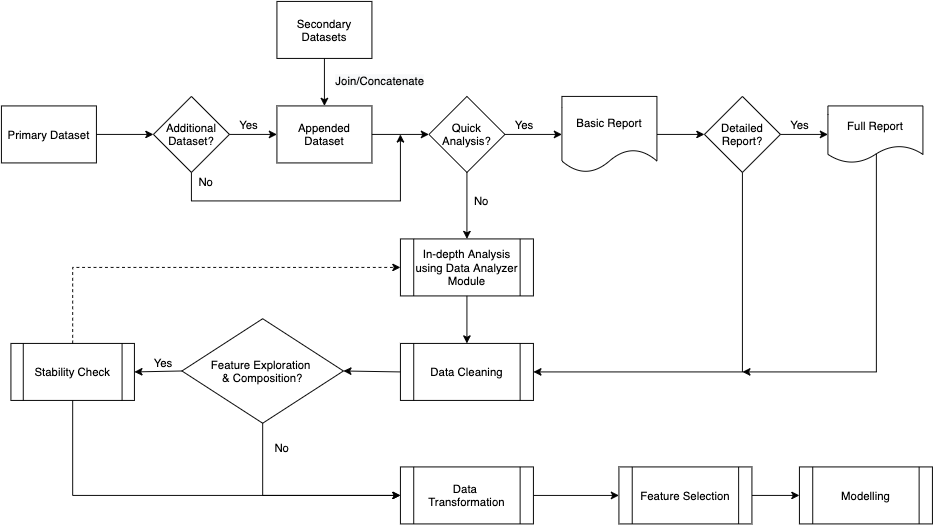

The diagram above was exported from draw.io. Its source (the exported page's mxGraphModel, read from the mxfile embedded in the PNG):
<mxGraphModel dx="946" dy="618" grid="1" gridSize="10" guides="1" tooltips="1" connect="1" arrows="1" fold="1" page="1" pageScale="1" pageWidth="827" pageHeight="1169" math="0" shadow="0">
  <root>
    <mxCell id="0" />
    <mxCell id="1" parent="0" />
    <mxCell id="yUPX8lQLUtFBZA9Pxpf5-1" value="Primary Dataset" style="rounded=0;whiteSpace=wrap;html=1;" parent="1" vertex="1">
      <mxGeometry x="60" y="110" width="100" height="60" as="geometry" />
    </mxCell>
    <mxCell id="yUPX8lQLUtFBZA9Pxpf5-2" value="Additional Dataset?" style="rhombus;whiteSpace=wrap;html=1;" parent="1" vertex="1">
      <mxGeometry x="220" y="100" width="80" height="80" as="geometry" />
    </mxCell>
    <mxCell id="yUPX8lQLUtFBZA9Pxpf5-3" value="" style="endArrow=classic;html=1;rounded=0;exitX=1;exitY=0.5;exitDx=0;exitDy=0;entryX=0;entryY=0.5;entryDx=0;entryDy=0;" parent="1" source="yUPX8lQLUtFBZA9Pxpf5-1" target="yUPX8lQLUtFBZA9Pxpf5-2" edge="1">
      <mxGeometry width="50" height="50" relative="1" as="geometry">
        <mxPoint x="390" y="290" as="sourcePoint" />
        <mxPoint x="440" y="240" as="targetPoint" />
      </mxGeometry>
    </mxCell>
    <mxCell id="yUPX8lQLUtFBZA9Pxpf5-4" value="Appended Dataset" style="rounded=0;whiteSpace=wrap;html=1;" parent="1" vertex="1">
      <mxGeometry x="350" y="110" width="100" height="60" as="geometry" />
    </mxCell>
    <mxCell id="yUPX8lQLUtFBZA9Pxpf5-6" value="Secondary Datasets" style="rounded=0;whiteSpace=wrap;html=1;" parent="1" vertex="1">
      <mxGeometry x="350" width="100" height="60" as="geometry" />
    </mxCell>
    <mxCell id="yUPX8lQLUtFBZA9Pxpf5-7" value="" style="endArrow=classic;html=1;rounded=0;exitX=1;exitY=0.5;exitDx=0;exitDy=0;entryX=0;entryY=0.5;entryDx=0;entryDy=0;" parent="1" source="yUPX8lQLUtFBZA9Pxpf5-2" target="yUPX8lQLUtFBZA9Pxpf5-4" edge="1">
      <mxGeometry width="50" height="50" relative="1" as="geometry">
        <mxPoint x="390" y="280" as="sourcePoint" />
        <mxPoint x="360" y="140" as="targetPoint" />
      </mxGeometry>
    </mxCell>
    <mxCell id="yUPX8lQLUtFBZA9Pxpf5-8" value="" style="endArrow=classic;html=1;rounded=0;exitX=0.5;exitY=1;exitDx=0;exitDy=0;" parent="1" source="yUPX8lQLUtFBZA9Pxpf5-6" target="yUPX8lQLUtFBZA9Pxpf5-4" edge="1">
      <mxGeometry width="50" height="50" relative="1" as="geometry">
        <mxPoint x="390" y="280" as="sourcePoint" />
        <mxPoint x="440" y="230" as="targetPoint" />
      </mxGeometry>
    </mxCell>
    <mxCell id="yUPX8lQLUtFBZA9Pxpf5-9" value="&lt;span style=&quot;color: rgb(0 , 0 , 0) ; font-family: &amp;#34;helvetica&amp;#34; ; font-size: 12px ; font-style: normal ; font-weight: 400 ; letter-spacing: normal ; text-align: center ; text-indent: 0px ; text-transform: none ; word-spacing: 0px ; background-color: rgb(248 , 249 , 250) ; display: inline ; float: none&quot;&gt;Join/Concatenate&lt;/span&gt;" style="text;whiteSpace=wrap;html=1;" parent="1" vertex="1">
      <mxGeometry x="410" y="70" width="110" height="30" as="geometry" />
    </mxCell>
    <mxCell id="yUPX8lQLUtFBZA9Pxpf5-10" value="Yes" style="text;html=1;align=center;verticalAlign=middle;resizable=0;points=[];autosize=1;strokeColor=none;fillColor=none;" parent="1" vertex="1">
      <mxGeometry x="300" y="120" width="40" height="20" as="geometry" />
    </mxCell>
    <mxCell id="yUPX8lQLUtFBZA9Pxpf5-11" value="Quick Analysis?" style="rhombus;whiteSpace=wrap;html=1;" parent="1" vertex="1">
      <mxGeometry x="510" y="100" width="80" height="80" as="geometry" />
    </mxCell>
    <mxCell id="yUPX8lQLUtFBZA9Pxpf5-12" value="" style="endArrow=classic;html=1;rounded=0;exitX=1;exitY=0.5;exitDx=0;exitDy=0;entryX=0;entryY=0.5;entryDx=0;entryDy=0;" parent="1" source="yUPX8lQLUtFBZA9Pxpf5-4" target="yUPX8lQLUtFBZA9Pxpf5-11" edge="1">
      <mxGeometry width="50" height="50" relative="1" as="geometry">
        <mxPoint x="390" y="280" as="sourcePoint" />
        <mxPoint x="440" y="230" as="targetPoint" />
      </mxGeometry>
    </mxCell>
    <mxCell id="yUPX8lQLUtFBZA9Pxpf5-15" value="" style="edgeStyle=elbowEdgeStyle;elbow=vertical;endArrow=classic;html=1;rounded=0;" parent="1" edge="1">
      <mxGeometry width="50" height="50" relative="1" as="geometry">
        <mxPoint x="260" y="180" as="sourcePoint" />
        <mxPoint x="480" y="140" as="targetPoint" />
        <Array as="points">
          <mxPoint x="370" y="210" />
        </Array>
      </mxGeometry>
    </mxCell>
    <mxCell id="yUPX8lQLUtFBZA9Pxpf5-16" value="No" style="text;html=1;align=center;verticalAlign=middle;resizable=0;points=[];autosize=1;strokeColor=none;fillColor=none;" parent="1" vertex="1">
      <mxGeometry x="260" y="180" width="30" height="20" as="geometry" />
    </mxCell>
    <mxCell id="yUPX8lQLUtFBZA9Pxpf5-17" value="" style="endArrow=classic;html=1;rounded=0;exitX=1;exitY=0.5;exitDx=0;exitDy=0;entryX=0;entryY=0.5;entryDx=0;entryDy=0;" parent="1" source="yUPX8lQLUtFBZA9Pxpf5-11" edge="1">
      <mxGeometry width="50" height="50" relative="1" as="geometry">
        <mxPoint x="390" y="280" as="sourcePoint" />
        <mxPoint x="650" y="140" as="targetPoint" />
      </mxGeometry>
    </mxCell>
    <mxCell id="yUPX8lQLUtFBZA9Pxpf5-19" value="Detailed Report?" style="rhombus;whiteSpace=wrap;html=1;" parent="1" vertex="1">
      <mxGeometry x="800" y="100" width="80" height="80" as="geometry" />
    </mxCell>
    <mxCell id="yUPX8lQLUtFBZA9Pxpf5-21" value="" style="endArrow=classic;html=1;rounded=0;exitX=1;exitY=0.5;exitDx=0;exitDy=0;entryX=0;entryY=0.5;entryDx=0;entryDy=0;" parent="1" source="yUPX8lQLUtFBZA9Pxpf5-19" target="yUPX8lQLUtFBZA9Pxpf5-26" edge="1">
      <mxGeometry width="50" height="50" relative="1" as="geometry">
        <mxPoint x="390" y="290" as="sourcePoint" />
        <mxPoint x="700" y="380" as="targetPoint" />
      </mxGeometry>
    </mxCell>
    <mxCell id="yUPX8lQLUtFBZA9Pxpf5-37" style="edgeStyle=orthogonalEdgeStyle;rounded=0;orthogonalLoop=1;jettySize=auto;html=1;exitX=1;exitY=0.5;exitDx=0;exitDy=0;" parent="1" source="yUPX8lQLUtFBZA9Pxpf5-24" target="yUPX8lQLUtFBZA9Pxpf5-19" edge="1">
      <mxGeometry relative="1" as="geometry" />
    </mxCell>
    <mxCell id="yUPX8lQLUtFBZA9Pxpf5-24" value="Basic Report" style="shape=document;whiteSpace=wrap;html=1;boundedLbl=1;" parent="1" vertex="1">
      <mxGeometry x="650" y="100" width="100" height="80" as="geometry" />
    </mxCell>
    <mxCell id="yUPX8lQLUtFBZA9Pxpf5-26" value="Full Report" style="shape=document;whiteSpace=wrap;html=1;boundedLbl=1;" parent="1" vertex="1">
      <mxGeometry x="930" y="110" width="100" height="60" as="geometry" />
    </mxCell>
    <mxCell id="yUPX8lQLUtFBZA9Pxpf5-27" value="In-depth Analysis using Data Analyzer Module" style="shape=process;whiteSpace=wrap;html=1;backgroundOutline=1;" parent="1" vertex="1">
      <mxGeometry x="480" y="250" width="140" height="60" as="geometry" />
    </mxCell>
    <mxCell id="yUPX8lQLUtFBZA9Pxpf5-28" value="" style="endArrow=classic;html=1;rounded=0;exitX=0.5;exitY=1;exitDx=0;exitDy=0;entryX=0.5;entryY=0;entryDx=0;entryDy=0;" parent="1" source="yUPX8lQLUtFBZA9Pxpf5-11" target="yUPX8lQLUtFBZA9Pxpf5-27" edge="1">
      <mxGeometry width="50" height="50" relative="1" as="geometry">
        <mxPoint x="390" y="270" as="sourcePoint" />
        <mxPoint x="440" y="220" as="targetPoint" />
      </mxGeometry>
    </mxCell>
    <mxCell id="yUPX8lQLUtFBZA9Pxpf5-29" value="Data Cleaning" style="shape=process;whiteSpace=wrap;html=1;backgroundOutline=1;" parent="1" vertex="1">
      <mxGeometry x="480" y="360" width="140" height="60" as="geometry" />
    </mxCell>
    <mxCell id="yUPX8lQLUtFBZA9Pxpf5-31" value="Yes" style="text;html=1;align=center;verticalAlign=middle;resizable=0;points=[];autosize=1;strokeColor=none;fillColor=none;" parent="1" vertex="1">
      <mxGeometry x="880" y="120" width="40" height="20" as="geometry" />
    </mxCell>
    <mxCell id="yUPX8lQLUtFBZA9Pxpf5-32" value="" style="endArrow=classic;html=1;rounded=0;exitX=0.5;exitY=1;exitDx=0;exitDy=0;" parent="1" source="yUPX8lQLUtFBZA9Pxpf5-27" edge="1">
      <mxGeometry width="50" height="50" relative="1" as="geometry">
        <mxPoint x="390" y="290" as="sourcePoint" />
        <mxPoint x="550" y="360" as="targetPoint" />
      </mxGeometry>
    </mxCell>
    <mxCell id="yUPX8lQLUtFBZA9Pxpf5-33" value="Yes" style="text;html=1;align=center;verticalAlign=middle;resizable=0;points=[];autosize=1;strokeColor=none;fillColor=none;" parent="1" vertex="1">
      <mxGeometry x="590" y="120" width="40" height="20" as="geometry" />
    </mxCell>
    <mxCell id="yUPX8lQLUtFBZA9Pxpf5-34" value="No" style="text;html=1;align=center;verticalAlign=middle;resizable=0;points=[];autosize=1;strokeColor=none;fillColor=none;" parent="1" vertex="1">
      <mxGeometry x="550" y="200" width="30" height="20" as="geometry" />
    </mxCell>
    <mxCell id="yUPX8lQLUtFBZA9Pxpf5-38" value="" style="edgeStyle=elbowEdgeStyle;elbow=vertical;endArrow=classic;html=1;rounded=0;exitX=0.5;exitY=1;exitDx=0;exitDy=0;entryX=1;entryY=0.5;entryDx=0;entryDy=0;" parent="1" source="yUPX8lQLUtFBZA9Pxpf5-19" target="yUPX8lQLUtFBZA9Pxpf5-29" edge="1">
      <mxGeometry width="50" height="50" relative="1" as="geometry">
        <mxPoint x="270" y="190" as="sourcePoint" />
        <mxPoint x="490" y="150" as="targetPoint" />
        <Array as="points">
          <mxPoint x="720" y="390" />
        </Array>
      </mxGeometry>
    </mxCell>
    <mxCell id="yUPX8lQLUtFBZA9Pxpf5-39" value="" style="edgeStyle=elbowEdgeStyle;elbow=vertical;endArrow=classic;html=1;rounded=0;exitX=0.51;exitY=0.842;exitDx=0;exitDy=0;exitPerimeter=0;" parent="1" source="yUPX8lQLUtFBZA9Pxpf5-26" edge="1">
      <mxGeometry width="50" height="50" relative="1" as="geometry">
        <mxPoint x="850" y="190" as="sourcePoint" />
        <mxPoint x="840" y="390" as="targetPoint" />
        <Array as="points">
          <mxPoint x="920" y="390" />
        </Array>
      </mxGeometry>
    </mxCell>
    <mxCell id="yUPX8lQLUtFBZA9Pxpf5-40" value="Feature Exploration &lt;br&gt;&amp;amp; Composition?" style="rhombus;whiteSpace=wrap;html=1;" parent="1" vertex="1">
      <mxGeometry x="250" y="334" width="170" height="110" as="geometry" />
    </mxCell>
    <mxCell id="yUPX8lQLUtFBZA9Pxpf5-41" value="Stability Check" style="shape=process;whiteSpace=wrap;html=1;backgroundOutline=1;" parent="1" vertex="1">
      <mxGeometry x="70" y="360" width="130" height="60" as="geometry" />
    </mxCell>
    <mxCell id="yUPX8lQLUtFBZA9Pxpf5-57" style="edgeStyle=orthogonalEdgeStyle;rounded=0;orthogonalLoop=1;jettySize=auto;html=1;exitX=1;exitY=0.5;exitDx=0;exitDy=0;" parent="1" source="yUPX8lQLUtFBZA9Pxpf5-42" target="yUPX8lQLUtFBZA9Pxpf5-50" edge="1">
      <mxGeometry relative="1" as="geometry" />
    </mxCell>
    <mxCell id="yUPX8lQLUtFBZA9Pxpf5-42" value="Data &lt;br&gt;Transformation" style="shape=process;whiteSpace=wrap;html=1;backgroundOutline=1;" parent="1" vertex="1">
      <mxGeometry x="480" y="490" width="140" height="60" as="geometry" />
    </mxCell>
    <mxCell id="yUPX8lQLUtFBZA9Pxpf5-43" value="" style="endArrow=classic;html=1;rounded=0;exitX=0;exitY=0.5;exitDx=0;exitDy=0;entryX=1;entryY=0.5;entryDx=0;entryDy=0;" parent="1" source="yUPX8lQLUtFBZA9Pxpf5-29" target="yUPX8lQLUtFBZA9Pxpf5-40" edge="1">
      <mxGeometry width="50" height="50" relative="1" as="geometry">
        <mxPoint x="460" y="360" as="sourcePoint" />
        <mxPoint x="510" y="310" as="targetPoint" />
      </mxGeometry>
    </mxCell>
    <mxCell id="yUPX8lQLUtFBZA9Pxpf5-44" value="" style="edgeStyle=elbowEdgeStyle;elbow=vertical;endArrow=classic;html=1;rounded=0;exitX=0.5;exitY=1;exitDx=0;exitDy=0;entryX=0;entryY=0.5;entryDx=0;entryDy=0;" parent="1" source="yUPX8lQLUtFBZA9Pxpf5-40" target="yUPX8lQLUtFBZA9Pxpf5-42" edge="1">
      <mxGeometry width="50" height="50" relative="1" as="geometry">
        <mxPoint x="270" y="190" as="sourcePoint" />
        <mxPoint x="490" y="150" as="targetPoint" />
        <Array as="points">
          <mxPoint x="410" y="520" />
        </Array>
      </mxGeometry>
    </mxCell>
    <mxCell id="yUPX8lQLUtFBZA9Pxpf5-45" value="" style="edgeStyle=elbowEdgeStyle;elbow=vertical;endArrow=classic;html=1;rounded=0;exitX=0.5;exitY=1;exitDx=0;exitDy=0;entryX=0;entryY=0.5;entryDx=0;entryDy=0;" parent="1" source="yUPX8lQLUtFBZA9Pxpf5-41" target="yUPX8lQLUtFBZA9Pxpf5-42" edge="1">
      <mxGeometry width="50" height="50" relative="1" as="geometry">
        <mxPoint x="270" y="190" as="sourcePoint" />
        <mxPoint x="490" y="150" as="targetPoint" />
        <Array as="points">
          <mxPoint x="320" y="520" />
        </Array>
      </mxGeometry>
    </mxCell>
    <mxCell id="yUPX8lQLUtFBZA9Pxpf5-46" value="" style="endArrow=classic;html=1;rounded=0;exitX=0;exitY=0.5;exitDx=0;exitDy=0;entryX=1;entryY=0.5;entryDx=0;entryDy=0;" parent="1" source="yUPX8lQLUtFBZA9Pxpf5-40" target="yUPX8lQLUtFBZA9Pxpf5-41" edge="1">
      <mxGeometry width="50" height="50" relative="1" as="geometry">
        <mxPoint x="460" y="360" as="sourcePoint" />
        <mxPoint x="510" y="310" as="targetPoint" />
      </mxGeometry>
    </mxCell>
    <mxCell id="yUPX8lQLUtFBZA9Pxpf5-47" value="No" style="text;html=1;align=center;verticalAlign=middle;resizable=0;points=[];autosize=1;strokeColor=none;fillColor=none;" parent="1" vertex="1">
      <mxGeometry x="340" y="460" width="30" height="20" as="geometry" />
    </mxCell>
    <mxCell id="yUPX8lQLUtFBZA9Pxpf5-48" value="Yes" style="text;html=1;align=center;verticalAlign=middle;resizable=0;points=[];autosize=1;strokeColor=none;fillColor=none;" parent="1" vertex="1">
      <mxGeometry x="210" y="370" width="40" height="20" as="geometry" />
    </mxCell>
    <mxCell id="yUPX8lQLUtFBZA9Pxpf5-49" value="" style="edgeStyle=elbowEdgeStyle;elbow=vertical;endArrow=classic;html=1;rounded=0;exitX=0.5;exitY=0;exitDx=0;exitDy=0;entryX=0;entryY=0.5;entryDx=0;entryDy=0;dashed=1;" parent="1" source="yUPX8lQLUtFBZA9Pxpf5-41" target="yUPX8lQLUtFBZA9Pxpf5-27" edge="1">
      <mxGeometry width="50" height="50" relative="1" as="geometry">
        <mxPoint x="270" y="190" as="sourcePoint" />
        <mxPoint x="490" y="150" as="targetPoint" />
        <Array as="points">
          <mxPoint x="300" y="280" />
        </Array>
      </mxGeometry>
    </mxCell>
    <mxCell id="yUPX8lQLUtFBZA9Pxpf5-58" style="edgeStyle=orthogonalEdgeStyle;rounded=0;orthogonalLoop=1;jettySize=auto;html=1;exitX=1;exitY=0.5;exitDx=0;exitDy=0;entryX=0;entryY=0.5;entryDx=0;entryDy=0;" parent="1" source="yUPX8lQLUtFBZA9Pxpf5-50" target="yUPX8lQLUtFBZA9Pxpf5-51" edge="1">
      <mxGeometry relative="1" as="geometry" />
    </mxCell>
    <mxCell id="yUPX8lQLUtFBZA9Pxpf5-50" value="Feature Selection" style="shape=process;whiteSpace=wrap;html=1;backgroundOutline=1;" parent="1" vertex="1">
      <mxGeometry x="710" y="490" width="140" height="60" as="geometry" />
    </mxCell>
    <mxCell id="yUPX8lQLUtFBZA9Pxpf5-51" value="Modelling" style="shape=process;whiteSpace=wrap;html=1;backgroundOutline=1;" parent="1" vertex="1">
      <mxGeometry x="900" y="490" width="140" height="60" as="geometry" />
    </mxCell>
  </root>
</mxGraphModel>